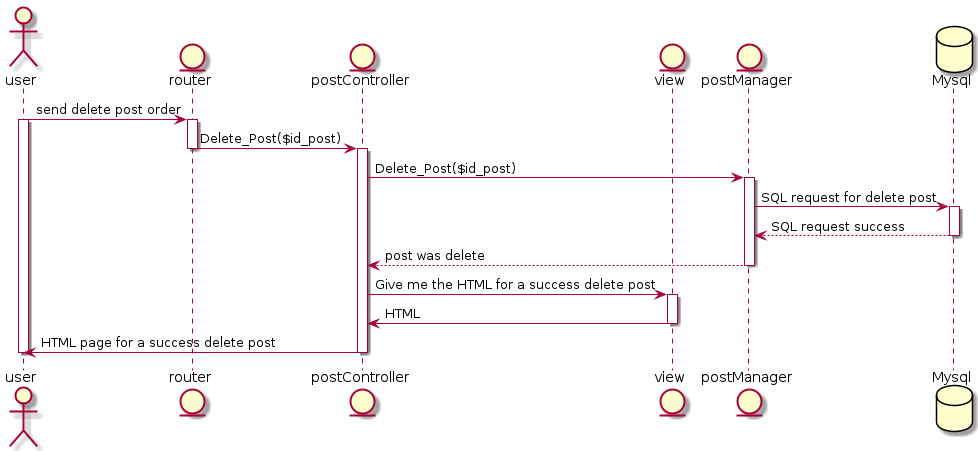

The diagram above was rendered by PlantUML. Its source (embedded in the PNG):
@startuml sequenceDiagram_DeletePost
actor user
  entity router
  entity postController
  entity view
  entity postManager
  database Mysql

  user -> router : send delete post order
  activate user
    activate router
      router -> postController : Delete_Post($id_post)
    deactivate router
    activate postController
      postController -> postManager : Delete_Post($id_post)
      activate postManager
          postManager -> Mysql : SQL request for delete post
          activate Mysql
            Mysql --> postManager : SQL request success
          deactivate Mysql
          postManager --> postController : post was delete
      deactivate postManager
      postController -> view : Give me the HTML for a success delete post 
      activate view
        view -> postController : HTML
      deactivate view
      postController -> user : HTML page for a success delete post
    deactivate postController
  deactivate user
@enduml